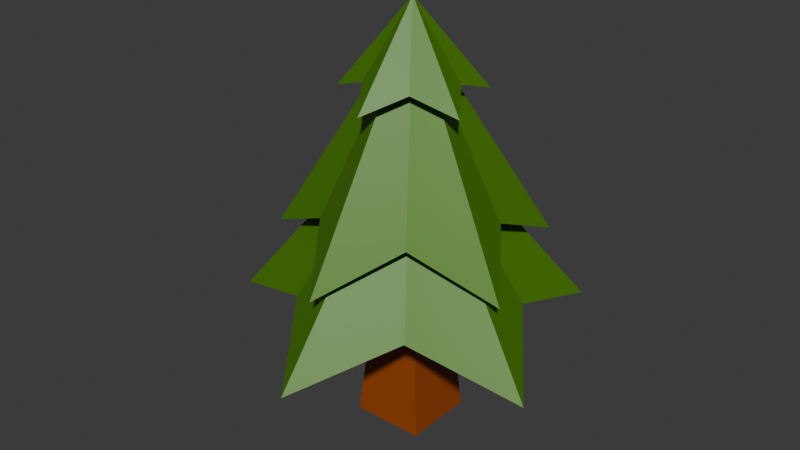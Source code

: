 # Source: Tree.blend  (saved by Blender 5.0.119; exported with 4.5.12 LTS)
import bpy
from mathutils import Matrix  # noqa: F401  (used for matrix-valued properties, if any)

bpy.ops.wm.read_factory_settings(use_empty=True)
scene = bpy.context.scene
scene.name = 'Scene'

# ---- collections
col_collection = bpy.data.collections.new('Collection'); scene.collection.children.link(col_collection)

# ---- materials (node trees are filled in below, after node groups)
mat_x = bpy.data.materials.new('材质')
mat_001 = bpy.data.materials.new('材质.001')

# ---- material node trees
mat_x.use_nodes = True; mat_x.node_tree.nodes.clear()
_N = mat_x.node_tree.nodes; _L = mat_x.node_tree.links
n0 = _N.new('ShaderNodeBsdfPrincipled'); n0.name = '原理化 BSDF'; n0.location = (-200, 100)
n0.inputs[0].default_value = (0.3185, 0.05781, 0.0, 1.0)
n1 = _N.new('ShaderNodeOutputMaterial'); n1.name = '材质输出'; n1.location = (200, 100)
_L.new(n0.outputs[0], n1.inputs[0])
n1.is_active_output = True
mat_001.use_nodes = True; mat_001.node_tree.nodes.clear()
_N = mat_001.node_tree.nodes; _L = mat_001.node_tree.links
n0 = _N.new('ShaderNodeBsdfPrincipled'); n0.name = '原理化 BSDF'; n0.location = (-200, 100)
n0.inputs[0].default_value = (0.07421, 0.2307, 0.0, 1.0)
n1 = _N.new('ShaderNodeOutputMaterial'); n1.name = '材质输出'; n1.location = (200, 100)
_L.new(n0.outputs[0], n1.inputs[0])
n1.is_active_output = True

# ---- world
world_world = bpy.data.worlds.new('World'); scene.world = world_world
world_world.use_nodes = True; world_world.node_tree.nodes.clear()
_N = world_world.node_tree.nodes; _L = world_world.node_tree.links
n0 = _N.new('ShaderNodeOutputWorld'); n0.name = 'World Output'; n0.location = (200, 100)
n1 = _N.new('ShaderNodeBackground'); n1.name = 'Background'; n1.location = (-200, 100)
n1.inputs[0].default_value = (0.05088, 0.05088, 0.05088, 1.0)
_L.new(n1.outputs[0], n0.inputs[0])
n0.is_active_output = True
world_world.color = (0.05088, 0.05088, 0.05088)
world_world.sun_shadow_jitter_overblur = 0.0

# ---- meshes
me_x = bpy.data.meshes.new('立方体')
me_x.from_pydata([(-1.0, -1.0, -0.017), (0.0, 0.0, 11.3), (-1.0, 1.0, -0.017), (1.0, -1.0, -0.017), (1.0, 1.0, -0.017)], [], [(0, 1, 2), (2, 1, 4), (4, 1, 3), (3, 1, 0), (2, 4, 3, 0)])
_uv = me_x.uv_layers.new(name='UV贴图')
_uv.uv.foreach_set('vector', [0.375, 0.0, 0.625, 0.25, 0.375, 0.25, 0.375, 0.25, 0.625, 0.5, 0.375, 0.5, 0.375, 0.5, 0.625, 0.75, 0.375, 0.75, 0.375, 0.75, 0.625, 1.0, 0.375, 1.0, 0.125, 0.5, 0.375, 0.5, 0.375, 0.75, 0.125, 0.75])
me_x.materials.append(mat_x)
me_x.update()
me_001 = bpy.data.meshes.new('锥体.001')
me_001.from_pydata([(-4.495e-09, 0.6229, -0.6568), (0.5878, 0.809, -1.0), (0.5925, 0.1925, -0.6568), (0.9511, -0.309, -1.0), (0.3662, -0.504, -0.6568), (0.0, -1.0, -1.0), (-0.3662, -0.504, -0.6568), (-0.9511, -0.309, -1.0), (-0.5925, 0.1925, -0.6568), (-0.5878, 0.809, -1.0), (0.0, 0.0, 1.0)], [], [(0, 10, 1), (1, 10, 2), (2, 10, 3), (3, 10, 4), (4, 10, 5), (5, 10, 6), (6, 10, 7), (7, 10, 8), (0, 1, 2, 3, 4, 5, 6, 7, 8, 9), (8, 10, 9), (9, 10, 0)])
_uv = me_001.uv_layers.new(name='UV贴图')
_uv.uv.foreach_set('vector', [0.25, 0.49, 0.25, 0.25, 0.3911, 0.4442, 0.3911, 0.4442, 0.25, 0.25, 0.4783, 0.3242, 0.4783, 0.3242, 0.25, 0.25, 0.4783, 0.1758, 0.4783, 0.1758, 0.25, 0.25, 0.3911, 0.05584, 0.3911, 0.05584, 0.25, 0.25, 0.25, 0.01, 0.25, 0.01, 0.25, 0.25, 0.1089, 0.05584, 0.1089, 0.05584, 0.25, 0.25, 0.02175, 0.1758, 0.02175, 0.1758, 0.25, 0.25, 0.02175, 0.3242, 0.75, 0.49, 0.8911, 0.4442, 0.9783, 0.3242, 0.9783, 0.1758, 0.8911, 0.05584, 0.75, 0.01, 0.6089, 0.05584, 0.5217, 0.1758, 0.5217, 0.3242, 0.6089, 0.4442, 0.02175, 0.3242, 0.25, 0.25, 0.1089, 0.4442, 0.1089, 0.4442, 0.25, 0.25, 0.25, 0.49])
me_001.materials.append(mat_001)
me_001.update()
me_002 = bpy.data.meshes.new('锥体.002')
me_002.from_pydata([(-4.495e-09, 0.6229, -0.6568), (0.5878, 0.809, -1.0), (0.5925, 0.1925, -0.6568), (0.9511, -0.309, -1.0), (0.3662, -0.504, -0.6568), (0.0, -1.0, -1.0), (-0.3662, -0.504, -0.6568), (-0.9511, -0.309, -1.0), (-0.5925, 0.1925, -0.6568), (-0.5878, 0.809, -1.0), (0.0, 0.0, 1.0)], [], [(0, 10, 1), (1, 10, 2), (2, 10, 3), (3, 10, 4), (4, 10, 5), (5, 10, 6), (6, 10, 7), (7, 10, 8), (0, 1, 2, 3, 4, 5, 6, 7, 8, 9), (8, 10, 9), (9, 10, 0)])
_uv = me_002.uv_layers.new(name='UV贴图')
_uv.uv.foreach_set('vector', [0.25, 0.49, 0.25, 0.25, 0.3911, 0.4442, 0.3911, 0.4442, 0.25, 0.25, 0.4783, 0.3242, 0.4783, 0.3242, 0.25, 0.25, 0.4783, 0.1758, 0.4783, 0.1758, 0.25, 0.25, 0.3911, 0.05584, 0.3911, 0.05584, 0.25, 0.25, 0.25, 0.01, 0.25, 0.01, 0.25, 0.25, 0.1089, 0.05584, 0.1089, 0.05584, 0.25, 0.25, 0.02175, 0.1758, 0.02175, 0.1758, 0.25, 0.25, 0.02175, 0.3242, 0.75, 0.49, 0.8911, 0.4442, 0.9783, 0.3242, 0.9783, 0.1758, 0.8911, 0.05584, 0.75, 0.01, 0.6089, 0.05584, 0.5217, 0.1758, 0.5217, 0.3242, 0.6089, 0.4442, 0.02175, 0.3242, 0.25, 0.25, 0.1089, 0.4442, 0.1089, 0.4442, 0.25, 0.25, 0.25, 0.49])
me_002.materials.append(mat_001)
me_002.update()
me_003 = bpy.data.meshes.new('锥体.003')
me_003.from_pydata([(-4.495e-09, 0.6229, -0.6568), (0.5878, 0.809, -1.0), (0.5925, 0.1925, -0.6568), (0.9511, -0.309, -1.0), (0.3662, -0.504, -0.6568), (0.0, -1.0, -1.0), (-0.3662, -0.504, -0.6568), (-0.9511, -0.309, -1.0), (-0.5925, 0.1925, -0.6568), (-0.5878, 0.809, -1.0), (0.0, 0.0, 1.0)], [], [(0, 10, 1), (1, 10, 2), (2, 10, 3), (3, 10, 4), (4, 10, 5), (5, 10, 6), (6, 10, 7), (7, 10, 8), (0, 1, 2, 3, 4, 5, 6, 7, 8, 9), (8, 10, 9), (9, 10, 0)])
_uv = me_003.uv_layers.new(name='UV贴图')
_uv.uv.foreach_set('vector', [0.25, 0.49, 0.25, 0.25, 0.3911, 0.4442, 0.3911, 0.4442, 0.25, 0.25, 0.4783, 0.3242, 0.4783, 0.3242, 0.25, 0.25, 0.4783, 0.1758, 0.4783, 0.1758, 0.25, 0.25, 0.3911, 0.05584, 0.3911, 0.05584, 0.25, 0.25, 0.25, 0.01, 0.25, 0.01, 0.25, 0.25, 0.1089, 0.05584, 0.1089, 0.05584, 0.25, 0.25, 0.02175, 0.1758, 0.02175, 0.1758, 0.25, 0.25, 0.02175, 0.3242, 0.75, 0.49, 0.8911, 0.4442, 0.9783, 0.3242, 0.9783, 0.1758, 0.8911, 0.05584, 0.75, 0.01, 0.6089, 0.05584, 0.5217, 0.1758, 0.5217, 0.3242, 0.6089, 0.4442, 0.02175, 0.3242, 0.25, 0.25, 0.1089, 0.4442, 0.1089, 0.4442, 0.25, 0.25, 0.25, 0.49])
me_003.materials.append(mat_001)
me_003.update()

# ---- objects
ob_x = bpy.data.objects.new('立方体', me_x)
ob_x_1 = bpy.data.objects.new('锥体', me_001)
ob_001 = bpy.data.objects.new('锥体.001', me_002)
ob_002 = bpy.data.objects.new('锥体.002', me_003)

# ---- transforms, parenting, visibility, modifiers, constraints
ob_x.location = (0.0, 0.0, 0.0)
ob_x.scale = (0.5034, 0.5034, 0.5034)
ob_x_1.location = (0.0, 0.0, 5.198)
ob_x_1.scale = (1.0, 1.0, 0.6145)
ob_001.location = (0.0, 0.0, 4.058)
ob_001.scale = (1.902, 1.902, 1.526)
ob_002.location = (0.0, 0.0, 2.96)
ob_002.scale = (2.442, 2.442, 1.503)

# ---- collection membership
col_collection.objects.link(ob_x)
col_collection.objects.link(ob_x_1)
col_collection.objects.link(ob_001)
col_collection.objects.link(ob_002)

# ---- scene / render settings (as saved in the file)
scene.frame_start = 1; scene.frame_end = 250; scene.frame_set(1)
scene.render.engine = 'BLENDER_EEVEE_NEXT'
scene.render.bake_bias = 0.0
scene.render.bake_samples = 0
scene.cycles.sampling_pattern = 'TABULATED_SOBOL'
scene.eevee.use_volume_custom_range = False
bpy.context.view_layer.update()

# ---- added for rendering (the .blend has no active camera and no usable light): camera, sun
cam_auto = bpy.data.cameras.new('AutoCamera')
cam_auto.lens = 50.0
cam_auto.sensor_width = 36.0
cam_auto.clip_end = 1000.0
ob_auto_camera = bpy.data.objects.new('AutoCamera', cam_auto)
scene.collection.objects.link(ob_auto_camera)
ob_auto_camera.location = (8.012, -9.84763, 9.31156)
ob_auto_camera.rotation_euler = (1.09748, -7.21219e-08, 0.694738)
scene.camera = ob_auto_camera
light_auto_sun = bpy.data.lights.new('AutoSun', 'SUN')
light_auto_sun.energy = 3.0
light_auto_sun.angle = 0.0523599
ob_auto_sun = bpy.data.objects.new('AutoSun', light_auto_sun)
scene.collection.objects.link(ob_auto_sun)
ob_auto_sun.rotation_euler = (0.872665, 0.174533, 0.523599)
bpy.context.view_layer.update()
